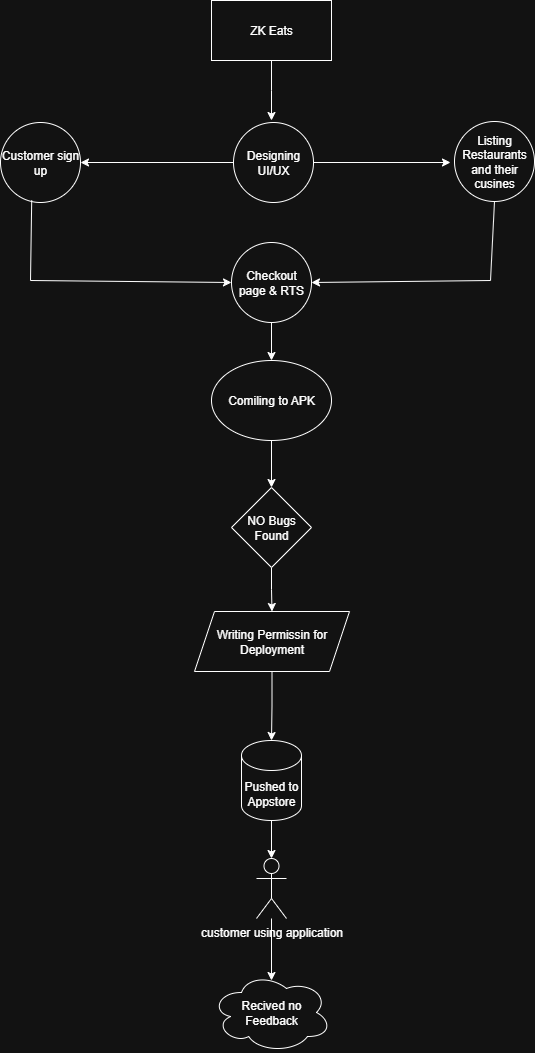

The diagram above was exported from draw.io. Its source (the exported page's mxGraphModel, read from the mxfile embedded in the PNG):
<mxGraphModel dx="1042" dy="608" grid="1" gridSize="10" guides="1" tooltips="1" connect="1" arrows="1" fold="1" page="1" pageScale="1" pageWidth="850" pageHeight="1100" math="0" shadow="0">
  <root>
    <mxCell id="0" />
    <mxCell id="1" parent="0" />
    <mxCell id="0deeML4BS8KwfVZcaceF-5" style="edgeStyle=orthogonalEdgeStyle;rounded=0;orthogonalLoop=1;jettySize=auto;html=1;" edge="1" parent="1" source="0deeML4BS8KwfVZcaceF-1">
      <mxGeometry relative="1" as="geometry">
        <mxPoint x="421" y="160" as="targetPoint" />
      </mxGeometry>
    </mxCell>
    <mxCell id="0deeML4BS8KwfVZcaceF-1" value="ZK Eats" style="rounded=0;whiteSpace=wrap;html=1;" vertex="1" parent="1">
      <mxGeometry x="361" y="40" width="120" height="60" as="geometry" />
    </mxCell>
    <mxCell id="0deeML4BS8KwfVZcaceF-6" style="edgeStyle=orthogonalEdgeStyle;rounded=0;orthogonalLoop=1;jettySize=auto;html=1;" edge="1" parent="1" source="0deeML4BS8KwfVZcaceF-2">
      <mxGeometry relative="1" as="geometry">
        <mxPoint x="600" y="202" as="targetPoint" />
      </mxGeometry>
    </mxCell>
    <mxCell id="0deeML4BS8KwfVZcaceF-7" style="edgeStyle=orthogonalEdgeStyle;rounded=0;orthogonalLoop=1;jettySize=auto;html=1;entryX=1;entryY=0.5;entryDx=0;entryDy=0;" edge="1" parent="1" source="0deeML4BS8KwfVZcaceF-2" target="0deeML4BS8KwfVZcaceF-3">
      <mxGeometry relative="1" as="geometry" />
    </mxCell>
    <mxCell id="0deeML4BS8KwfVZcaceF-2" value="Designing&lt;div&gt;UI/UX&lt;/div&gt;" style="ellipse;whiteSpace=wrap;html=1;aspect=fixed;" vertex="1" parent="1">
      <mxGeometry x="383" y="162" width="80" height="80" as="geometry" />
    </mxCell>
    <mxCell id="0deeML4BS8KwfVZcaceF-3" value="Customer sign&lt;div&gt;up&lt;/div&gt;" style="ellipse;whiteSpace=wrap;html=1;aspect=fixed;" vertex="1" parent="1">
      <mxGeometry x="150" y="162" width="80" height="80" as="geometry" />
    </mxCell>
    <mxCell id="0deeML4BS8KwfVZcaceF-4" value="Listing&lt;div&gt;Restaurants&lt;/div&gt;&lt;div&gt;and their&lt;/div&gt;&lt;div&gt;cusines&lt;/div&gt;" style="ellipse;whiteSpace=wrap;html=1;aspect=fixed;" vertex="1" parent="1">
      <mxGeometry x="604" y="161" width="80" height="80" as="geometry" />
    </mxCell>
    <mxCell id="0deeML4BS8KwfVZcaceF-24" style="edgeStyle=orthogonalEdgeStyle;rounded=0;orthogonalLoop=1;jettySize=auto;html=1;entryX=0.5;entryY=0;entryDx=0;entryDy=0;" edge="1" parent="1" source="0deeML4BS8KwfVZcaceF-8" target="0deeML4BS8KwfVZcaceF-22">
      <mxGeometry relative="1" as="geometry" />
    </mxCell>
    <mxCell id="0deeML4BS8KwfVZcaceF-8" value="Checkout&lt;div&gt;page &amp;amp; RTS&lt;/div&gt;" style="ellipse;whiteSpace=wrap;html=1;aspect=fixed;" vertex="1" parent="1">
      <mxGeometry x="381" y="282" width="80" height="80" as="geometry" />
    </mxCell>
    <mxCell id="0deeML4BS8KwfVZcaceF-17" value="" style="endArrow=none;html=1;rounded=0;exitX=0.39;exitY=0.973;exitDx=0;exitDy=0;exitPerimeter=0;" edge="1" parent="1" source="0deeML4BS8KwfVZcaceF-3">
      <mxGeometry width="50" height="50" relative="1" as="geometry">
        <mxPoint x="400" y="340" as="sourcePoint" />
        <mxPoint x="180" y="320" as="targetPoint" />
      </mxGeometry>
    </mxCell>
    <mxCell id="0deeML4BS8KwfVZcaceF-18" value="" style="endArrow=classic;html=1;rounded=0;entryX=0;entryY=0.5;entryDx=0;entryDy=0;" edge="1" parent="1" target="0deeML4BS8KwfVZcaceF-8">
      <mxGeometry width="50" height="50" relative="1" as="geometry">
        <mxPoint x="180" y="320" as="sourcePoint" />
        <mxPoint x="450" y="290" as="targetPoint" />
      </mxGeometry>
    </mxCell>
    <mxCell id="0deeML4BS8KwfVZcaceF-20" value="" style="endArrow=none;html=1;rounded=0;entryX=0.5;entryY=1;entryDx=0;entryDy=0;" edge="1" parent="1" target="0deeML4BS8KwfVZcaceF-4">
      <mxGeometry width="50" height="50" relative="1" as="geometry">
        <mxPoint x="640" y="320" as="sourcePoint" />
        <mxPoint x="450" y="290" as="targetPoint" />
      </mxGeometry>
    </mxCell>
    <mxCell id="0deeML4BS8KwfVZcaceF-21" value="" style="endArrow=classic;html=1;rounded=0;entryX=1;entryY=0.5;entryDx=0;entryDy=0;" edge="1" parent="1" target="0deeML4BS8KwfVZcaceF-8">
      <mxGeometry width="50" height="50" relative="1" as="geometry">
        <mxPoint x="640" y="320" as="sourcePoint" />
        <mxPoint x="450" y="290" as="targetPoint" />
      </mxGeometry>
    </mxCell>
    <mxCell id="0deeML4BS8KwfVZcaceF-27" style="edgeStyle=orthogonalEdgeStyle;rounded=0;orthogonalLoop=1;jettySize=auto;html=1;entryX=0.5;entryY=0;entryDx=0;entryDy=0;" edge="1" parent="1" source="0deeML4BS8KwfVZcaceF-22" target="0deeML4BS8KwfVZcaceF-25">
      <mxGeometry relative="1" as="geometry" />
    </mxCell>
    <mxCell id="0deeML4BS8KwfVZcaceF-22" value="Comiling to APK" style="ellipse;whiteSpace=wrap;html=1;" vertex="1" parent="1">
      <mxGeometry x="361" y="400" width="120" height="80" as="geometry" />
    </mxCell>
    <mxCell id="0deeML4BS8KwfVZcaceF-29" style="edgeStyle=orthogonalEdgeStyle;rounded=0;orthogonalLoop=1;jettySize=auto;html=1;" edge="1" parent="1" source="0deeML4BS8KwfVZcaceF-25" target="0deeML4BS8KwfVZcaceF-28">
      <mxGeometry relative="1" as="geometry" />
    </mxCell>
    <mxCell id="0deeML4BS8KwfVZcaceF-25" value="NO Bugs&lt;div&gt;Found&lt;/div&gt;" style="rhombus;whiteSpace=wrap;html=1;" vertex="1" parent="1">
      <mxGeometry x="381" y="527" width="80" height="80" as="geometry" />
    </mxCell>
    <mxCell id="0deeML4BS8KwfVZcaceF-28" value="Writing Permissin for&lt;div&gt;Deployment&lt;/div&gt;" style="shape=parallelogram;perimeter=parallelogramPerimeter;whiteSpace=wrap;html=1;fixedSize=1;" vertex="1" parent="1">
      <mxGeometry x="344" y="651" width="155" height="60" as="geometry" />
    </mxCell>
    <mxCell id="0deeML4BS8KwfVZcaceF-30" value="Pushed to&lt;div&gt;Appstore&lt;/div&gt;" style="shape=cylinder3;whiteSpace=wrap;html=1;boundedLbl=1;backgroundOutline=1;size=15;" vertex="1" parent="1">
      <mxGeometry x="391" y="780" width="60" height="80" as="geometry" />
    </mxCell>
    <mxCell id="0deeML4BS8KwfVZcaceF-31" style="edgeStyle=orthogonalEdgeStyle;rounded=0;orthogonalLoop=1;jettySize=auto;html=1;entryX=0.5;entryY=0;entryDx=0;entryDy=0;entryPerimeter=0;" edge="1" parent="1" source="0deeML4BS8KwfVZcaceF-28" target="0deeML4BS8KwfVZcaceF-30">
      <mxGeometry relative="1" as="geometry" />
    </mxCell>
    <mxCell id="0deeML4BS8KwfVZcaceF-32" value="customer using application" style="shape=umlActor;verticalLabelPosition=bottom;verticalAlign=top;html=1;outlineConnect=0;" vertex="1" parent="1">
      <mxGeometry x="406" y="898" width="30" height="60" as="geometry" />
    </mxCell>
    <mxCell id="0deeML4BS8KwfVZcaceF-33" style="edgeStyle=orthogonalEdgeStyle;rounded=0;orthogonalLoop=1;jettySize=auto;html=1;entryX=0.5;entryY=0;entryDx=0;entryDy=0;entryPerimeter=0;" edge="1" parent="1" source="0deeML4BS8KwfVZcaceF-30" target="0deeML4BS8KwfVZcaceF-32">
      <mxGeometry relative="1" as="geometry" />
    </mxCell>
    <mxCell id="0deeML4BS8KwfVZcaceF-34" value="Recived no&lt;div&gt;Feedback&lt;/div&gt;" style="ellipse;shape=cloud;whiteSpace=wrap;html=1;" vertex="1" parent="1">
      <mxGeometry x="361" y="1012" width="120" height="80" as="geometry" />
    </mxCell>
    <mxCell id="0deeML4BS8KwfVZcaceF-35" style="edgeStyle=orthogonalEdgeStyle;rounded=0;orthogonalLoop=1;jettySize=auto;html=1;entryX=0.5;entryY=0.1;entryDx=0;entryDy=0;entryPerimeter=0;" edge="1" parent="1" source="0deeML4BS8KwfVZcaceF-32" target="0deeML4BS8KwfVZcaceF-34">
      <mxGeometry relative="1" as="geometry" />
    </mxCell>
  </root>
</mxGraphModel>